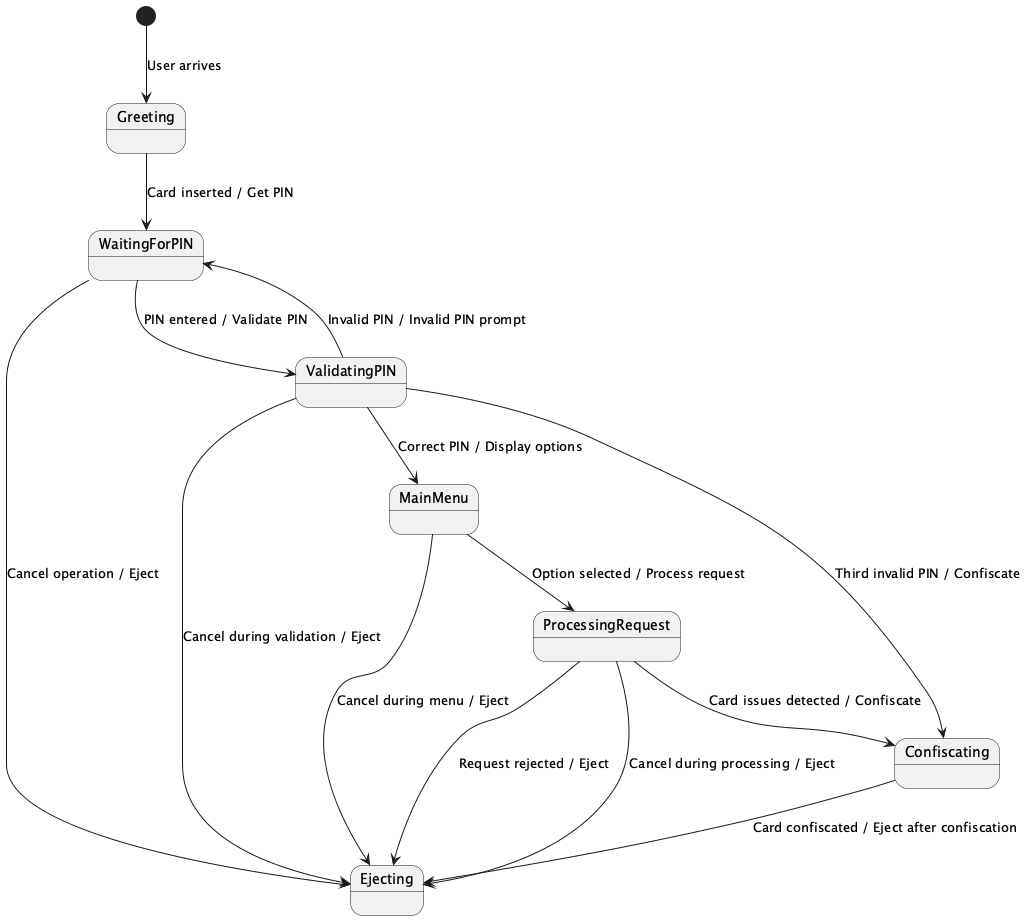

The diagram above was rendered by PlantUML. Its source (embedded in the PNG):
@startuml
[*] --> Greeting : User arrives
Greeting --> WaitingForPIN : Card inserted / Get PIN

state WaitingForPIN
state ValidatingPIN
state MainMenu
state ProcessingRequest
state Ejecting
state Confiscating

WaitingForPIN --> ValidatingPIN : PIN entered / Validate PIN
ValidatingPIN --> MainMenu : Correct PIN / Display options

MainMenu --> ProcessingRequest : Option selected / Process request
ProcessingRequest --> Ejecting : Request rejected / Eject
ProcessingRequest --> Confiscating : Card issues detected / Confiscate

ValidatingPIN --> WaitingForPIN : Invalid PIN / Invalid PIN prompt
ValidatingPIN --> Confiscating : Third invalid PIN / Confiscate

WaitingForPIN --> Ejecting : Cancel operation / Eject
ValidatingPIN --> Ejecting : Cancel during validation / Eject
MainMenu --> Ejecting : Cancel during menu / Eject
ProcessingRequest --> Ejecting : Cancel during processing / Eject

Confiscating --> Ejecting : Card confiscated / Eject after confiscation
@enduml